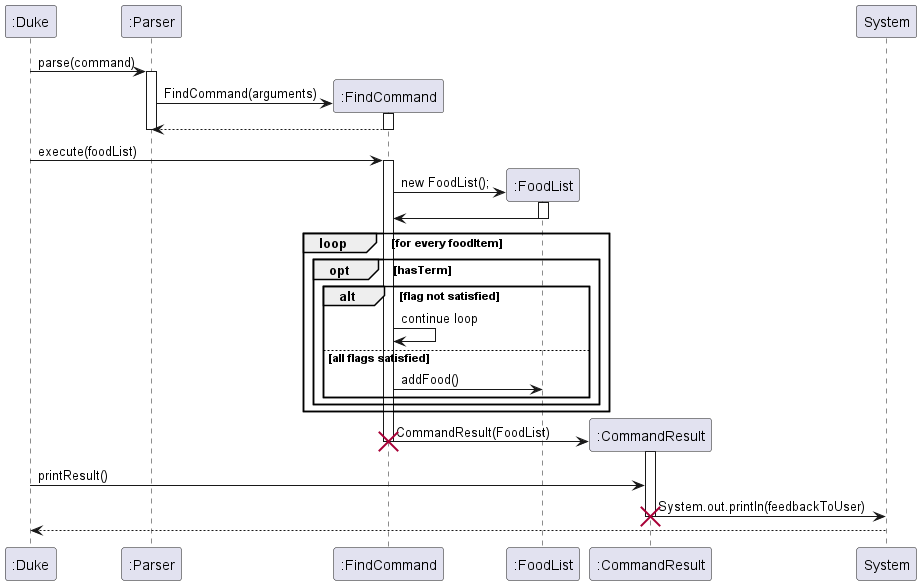

The diagram above was rendered by PlantUML. Its source (embedded in the PNG):
@startuml

":Duke" -> ":Parser": parse(command)
activate ":Parser"

create ":FindCommand"
":FindCommand" <- ":Parser" : FindCommand(arguments)
activate ":FindCommand"
":FindCommand" --> ":Parser"
deactivate ":FindCommand"
deactivate ":Parser"

":Duke" -> ":FindCommand" : execute(foodList)
activate ":FindCommand"

create ":FoodList" as Result
":FindCommand" -> Result: new FoodList();
activate Result
Result -> ":FindCommand"
deactivate Result

loop for every foodItem
    opt hasTerm
        alt flag not satisfied
             ":FindCommand" -> ":FindCommand": continue loop
        else all flags satisfied
            ":FindCommand" -> Result: addFood()
        end
    end
end


create ":CommandResult"
":FindCommand" -> ":CommandResult" : CommandResult(FoodList)
activate ":CommandResult"
deactivate ":FindCommand"
destroy ":FindCommand"

":Duke" -> ":CommandResult": printResult()
":CommandResult"->System: System.out.println(feedbackToUser)
deactivate ":CommandResult"
destroy ":CommandResult"

System --> ":Duke"
@enduml